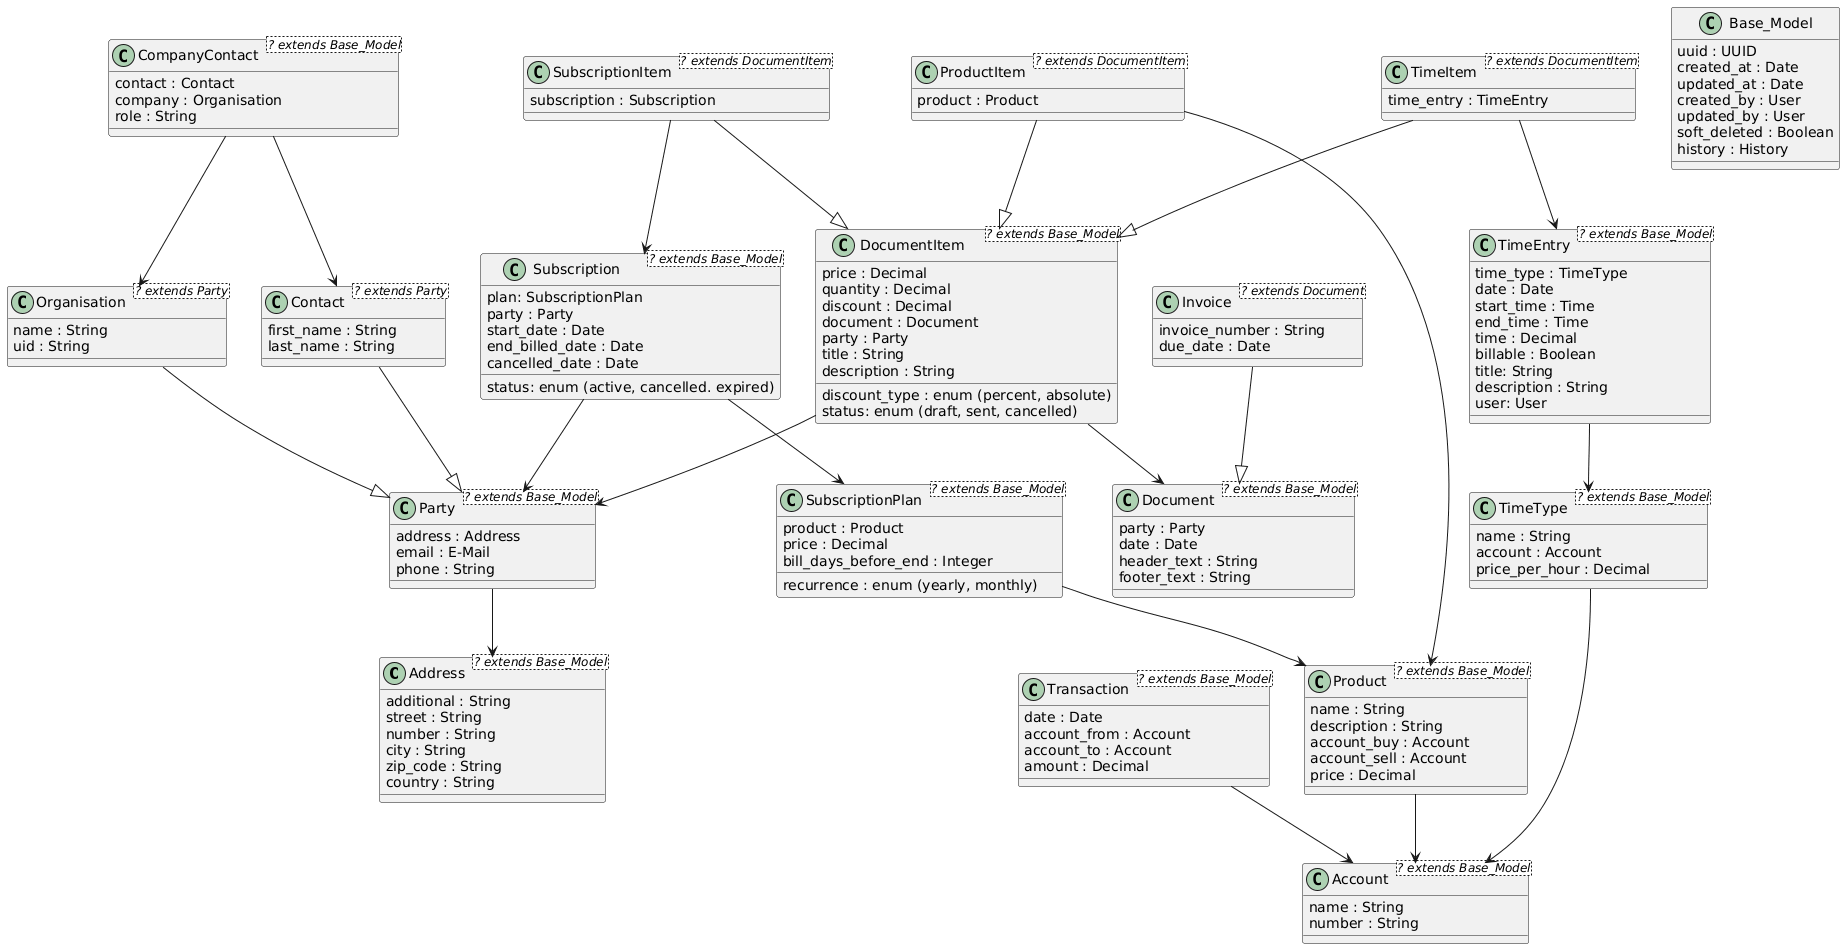

The diagram above was rendered by PlantUML. Its source (embedded in the PNG):
@startuml
class Address <? extends Base_Model> {
additional : String
street : String
number : String
city : String
zip_code : String
country : String
}

class CompanyContact <? extends Base_Model> {
contact : Contact
company : Organisation
role : String
}
CompanyContact --> Contact
CompanyContact --> Organisation

class Contact <? extends Party> {
first_name : String
last_name : String
}
Contact --|> Party

class Party <? extends Base_Model> {
address : Address
email : E-Mail
phone : String
}
Party --> Address

class Base_Model {
uuid : UUID
created_at : Date
updated_at : Date
created_by : User
updated_by : User
soft_deleted : Boolean
history : History
}

class Organisation <? extends Party> {
name : String
uid : String
}
Organisation --|> Party

class Account <? extends Base_Model> {
name : String
number : String
}

class DocumentItem <? extends Base_Model> {
price : Decimal
quantity : Decimal
discount : Decimal
discount_type : enum (percent, absolute)
document : Document
party : Party
title : String
description : String
status: enum (draft, sent, cancelled)
}
DocumentItem --> Party
DocumentItem --> Document

class SubscriptionItem <? extends DocumentItem> {
subscription : Subscription
}
SubscriptionItem --|> DocumentItem
SubscriptionItem --> Subscription

class ProductItem <? extends DocumentItem> {
product : Product
}
ProductItem --|> DocumentItem
ProductItem --> Product

class TimeItem <? extends DocumentItem> {
    time_entry : TimeEntry
}
TimeItem --> TimeEntry
TimeItem --|> DocumentItem

class TimeEntry <? extends Base_Model> {
    time_type : TimeType
    date : Date
    start_time : Time
    end_time : Time
    time : Decimal
    billable : Boolean
    title: String
    description : String
    user: User
}
TimeEntry -> TimeType

class Document <? extends Base_Model> {
    party : Party
    date : Date
    header_text : String
    footer_text : String
}

class Invoice <? extends Document> {
invoice_number : String
due_date : Date
}
Invoice --|> Document

class Product <? extends Base_Model> {
name : String
description : String
account_buy : Account
account_sell : Account
price : Decimal
}
Product --> Account

class Subscription <? extends Base_Model> {
plan: SubscriptionPlan
party : Party
start_date : Date
end_billed_date : Date
cancelled_date : Date
status: enum (active, cancelled. expired)
}
Subscription --> SubscriptionPlan
Subscription --> Party

class SubscriptionPlan <? extends Base_Model> {
product : Product
price : Decimal
recurrence : enum (yearly, monthly)
bill_days_before_end : Integer
}
SubscriptionPlan --> Product

class Transaction <? extends Base_Model> {
date : Date
account_from : Account
account_to : Account
amount : Decimal
}
Transaction --> Account

class TimeType <? extends Base_Model> {
name : String
account : Account
price_per_hour : Decimal
}
TimeType --> Account
@enduml